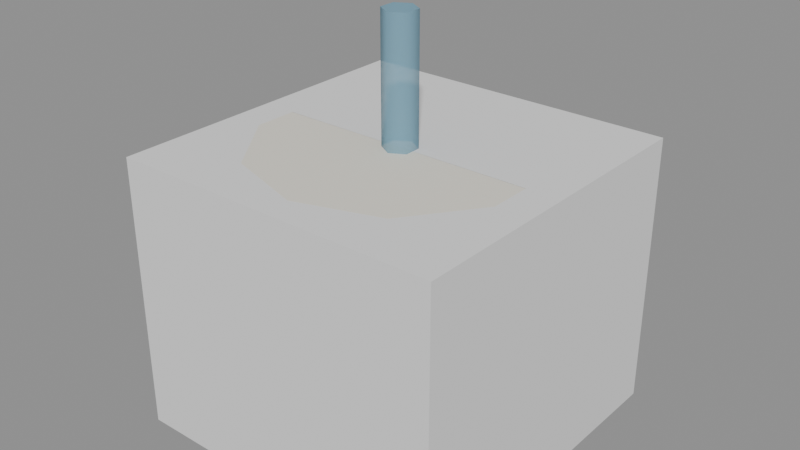 # Source: booth-9-extra.blend  (saved by Blender 5.3.31; exported with 4.5.12 LTS)
import bpy
from mathutils import Matrix  # noqa: F401  (used for matrix-valued properties, if any)

bpy.ops.wm.read_factory_settings(use_empty=True)
scene = bpy.context.scene
scene.name = 'Scene'

# ---- collections
col_solids = bpy.data.collections.new('solids'); scene.collection.children.link(col_solids)

# ---- materials (node trees are filled in below, after node groups)
mat_e8e4d8 = bpy.data.materials.new('#e8e4d8')
mat_e8e4d8.use_backface_culling = True
mat_e8e4d8.diffuse_color = (0.807, 0.7758, 0.6867, 1.0)
mat_7ab0c8_alpha_0_6 = bpy.data.materials.new('#7ab0c8 alpha 0.6')
mat_7ab0c8_alpha_0_6.surface_render_method = 'BLENDED'
mat_7ab0c8_alpha_0_6.blend_method = 'BLEND'
mat_7ab0c8_alpha_0_6.use_backface_culling = True
mat_7ab0c8_alpha_0_6.diffuse_color = (0.1946, 0.4342, 0.5776, 0.6)

# ---- material node trees
mat_e8e4d8.use_nodes = True; mat_e8e4d8.node_tree.nodes.clear()
_N = mat_e8e4d8.node_tree.nodes; _L = mat_e8e4d8.node_tree.links
n0 = _N.new('ShaderNodeBsdfPrincipled'); n0.name = 'Principled BSDF'; n0.location = (-200, 100)
n0.inputs[0].default_value = (0.807, 0.7758, 0.6867, 1.0)
n0.inputs[2].default_value = 0.9
n0.inputs[10].default_value = 0.005
n1 = _N.new('ShaderNodeOutputMaterial'); n1.name = 'Material Output'; n1.location = (200, 100)
_L.new(n0.outputs[0], n1.inputs[0])
n1.is_active_output = True
mat_7ab0c8_alpha_0_6.use_nodes = True; mat_7ab0c8_alpha_0_6.node_tree.nodes.clear()
_N = mat_7ab0c8_alpha_0_6.node_tree.nodes; _L = mat_7ab0c8_alpha_0_6.node_tree.links
n0 = _N.new('ShaderNodeBsdfPrincipled'); n0.name = 'Principled BSDF'; n0.location = (-200, 100)
n0.inputs[0].default_value = (0.1946, 0.4342, 0.5776, 1.0)
n0.inputs[2].default_value = 0.9
n0.inputs[4].default_value = 0.6
n0.inputs[10].default_value = 0.005
n1 = _N.new('ShaderNodeOutputMaterial'); n1.name = 'Material Output'; n1.location = (200, 100)
_L.new(n0.outputs[0], n1.inputs[0])
n1.is_active_output = True

# ---- meshes
me_00__e8e4d8_r320 = bpy.data.meshes.new('00_#e8e4d8_r320')
me_00__e8e4d8_r320.from_pydata([(7.2, 3.2, 0.0), (7.2, 3.1, 1.0), (7.553, 3.085, 0.0), (7.494, 3.005, 1.0), (7.771, 2.785, 0.0), (7.676, 2.755, 1.0), (7.771, 2.415, 0.0), (7.676, 2.445, 1.0), (7.553, 2.115, 2.98e-08), (7.494, 2.195, 1.0), (7.2, 2.0, 2.98e-08), (7.2, 2.1, 1.0), (6.847, 2.115, 2.98e-08), (6.906, 2.195, 1.0), (6.629, 2.415, 0.0), (6.724, 2.445, 1.0), (6.629, 2.785, 0.0), (6.724, 2.755, 1.0), (6.847, 3.085, 0.0), (6.906, 3.005, 1.0)], [], [(0, 1, 3, 2), (2, 3, 5, 4), (4, 5, 7, 6), (6, 7, 9, 8), (8, 9, 11, 10), (10, 11, 13, 12), (12, 13, 15, 14), (14, 15, 17, 16), (3, 1, 19, 17, 15, 13, 11, 9, 7, 5), (16, 17, 19, 18), (18, 19, 1, 0), (0, 2, 4, 6, 8, 10, 12, 14, 16, 18)])
me_00__e8e4d8_r320.polygons.foreach_set('use_smooth', [1, 1, 1, 1, 1, 1, 1, 1, 0, 1, 1, 0])
_k = set([(0, 2), (0, 18), (1, 3), (1, 19), (2, 4), (3, 5), (4, 6), (5, 7), (6, 8), (7, 9), (8, 10), (9, 11), (10, 12), (11, 13), (12, 14), (13, 15), (14, 16), (15, 17), (16, 18), (17, 19)])
me_00__e8e4d8_r320.attributes.new('sharp_edge', 'BOOLEAN', 'EDGE').data.foreach_set('value', [ (min(e.vertices), max(e.vertices)) in _k for e in me_00__e8e4d8_r320.edges])
me_00__e8e4d8_r320.materials.append(mat_e8e4d8)
me_00__e8e4d8_r320.update()
me_01__7ab0c8_r110 = bpy.data.meshes.new('01_#7ab0c8_r110')
me_01__7ab0c8_r110.from_pydata([(7.2, 2.66, 0.95), (7.2, 2.66, 1.45), (7.252, 2.63, 0.95), (7.252, 2.63, 1.45), (7.252, 2.57, 0.95), (7.252, 2.57, 1.45), (7.2, 2.54, 0.95), (7.2, 2.54, 1.45), (7.148, 2.57, 0.95), (7.148, 2.57, 1.45), (7.148, 2.63, 0.95), (7.148, 2.63, 1.45)], [], [(0, 1, 3, 2), (2, 3, 5, 4), (4, 5, 7, 6), (6, 7, 9, 8), (3, 1, 11, 9, 7, 5), (8, 9, 11, 10), (10, 11, 1, 0), (0, 2, 4, 6, 8, 10)])
me_01__7ab0c8_r110.polygons.foreach_set('use_smooth', [1, 1, 1, 1, 0, 1, 1, 0])
_k = set([(0, 2), (0, 10), (1, 3), (1, 11), (2, 4), (3, 5), (4, 6), (5, 7), (6, 8), (7, 9), (8, 10), (9, 11)])
me_01__7ab0c8_r110.attributes.new('sharp_edge', 'BOOLEAN', 'EDGE').data.foreach_set('value', [ (min(e.vertices), max(e.vertices)) in _k for e in me_01__7ab0c8_r110.edges])
me_01__7ab0c8_r110.materials.append(mat_7ab0c8_alpha_0_6)
me_01__7ab0c8_r110.update()
me_solid = bpy.data.meshes.new('solid')
me_solid.from_pydata([(-0.5, -0.5, -0.5), (-0.5, -0.5, 0.5), (-0.5, 0.5, -0.5), (-0.5, 0.5, 0.5), (0.5, -0.5, -0.5), (0.5, -0.5, 0.5), (0.5, 0.5, -0.5), (0.5, 0.5, 0.5)], [], [(0, 1, 3, 2), (2, 3, 7, 6), (6, 7, 5, 4), (4, 5, 1, 0), (2, 6, 4, 0), (7, 3, 1, 5)])
me_solid.update()

# ---- objects
ob_00__e8e4d8_r320 = bpy.data.objects.new('00_#e8e4d8_r320', me_00__e8e4d8_r320)
ob_01__7ab0c8_r110 = bpy.data.objects.new('01_#7ab0c8_r110', me_01__7ab0c8_r110)
ob_solid = bpy.data.objects.new('solid', me_solid)

# ---- transforms, parenting, visibility, modifiers, constraints
ob_00__e8e4d8_r320.location = (0.0, 0.0, 0.0)
ob_01__7ab0c8_r110.location = (0.0, 0.0, 0.0)
ob_solid.location = (7.2, 2.6, 0.5)
ob_solid.rotation_euler = (1.571, -0.0, 0.0)
ob_solid.scale = (1.2, 1.0, 1.2)
ob_solid.display_type = 'WIRE'

# ---- collection membership
scene.collection.objects.link(ob_00__e8e4d8_r320)
scene.collection.objects.link(ob_01__7ab0c8_r110)
col_solids.objects.link(ob_solid)

# ---- scene / render settings (as saved in the file)
scene.frame_start = 1; scene.frame_end = 250; scene.frame_set(1)
scene.render.engine = 'BLENDER_EEVEE_NEXT'
scene.render.bake_bias = 0.0
scene.render.bake_samples = 0
scene.render.compositor_device = 'GPU'
scene.eevee.use_volume_custom_range = False
scene.eevee.fast_gi_thickness_near = 0.1
scene.eevee.fast_gi_thickness_far = 0.0
scene.eevee.ray_tracing_options.screen_trace_thickness = 0.1
bpy.context.view_layer.update()

# ---- added for rendering (the .blend has no active camera and no usable light): camera, sun + grey world if the file has none
cam_auto = bpy.data.cameras.new('AutoCamera')
cam_auto.lens = 50.0
cam_auto.sensor_width = 36.0
cam_auto.clip_end = 1000.0
ob_auto_camera = bpy.data.objects.new('AutoCamera', cam_auto)
scene.collection.objects.link(ob_auto_camera)
ob_auto_camera.location = (9.26524, 0.12171, 2.37719)
ob_auto_camera.rotation_euler = (1.09748, -7.21219e-08, 0.694738)
scene.camera = ob_auto_camera
light_auto_sun = bpy.data.lights.new('AutoSun', 'SUN')
light_auto_sun.energy = 3.0
light_auto_sun.angle = 0.0523599
ob_auto_sun = bpy.data.objects.new('AutoSun', light_auto_sun)
scene.collection.objects.link(ob_auto_sun)
ob_auto_sun.rotation_euler = (0.872665, 0.174533, 0.523599)
if scene.world is None:
    world_auto = bpy.data.worlds.new('AutoWorld')
    world_auto.color = (0.3, 0.3, 0.3)
    scene.world = world_auto
bpy.context.view_layer.update()
